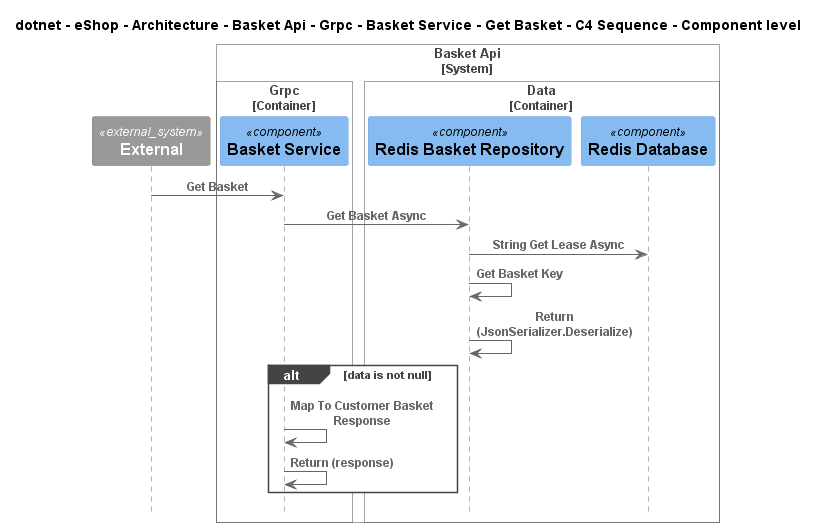

The diagram above was rendered by PlantUML. Its source (embedded in the PNG):
@startuml
!include ..\..\..\..\..\..\..\..\..\..\..\.c4s\C4_Sequence.puml

title dotnet - eShop - Architecture - Basket Api - Grpc - Basket Service - Get Basket - C4 Sequence - Component level

System_Ext(C4InterFlow.SoftwareSystems.ExternalSystem, "External", "")

System_Boundary(dotnet.eShop.Architecture.SoftwareSystems.BasketApi, "Basket Api")
    
Container_Boundary(dotnet.eShop.Architecture.SoftwareSystems.BasketApi.Containers.Grpc, "Grpc")
    Component(dotnet.eShop.Architecture.SoftwareSystems.BasketApi.Containers.Grpc.Components.BasketService, "Basket Service", "", "")
Boundary_End()
    
Container_Boundary(dotnet.eShop.Architecture.SoftwareSystems.BasketApi.Containers.Data, "Data")
    Component(dotnet.eShop.Architecture.SoftwareSystems.BasketApi.Containers.Data.Components.RedisBasketRepository, "Redis Basket Repository", "", "")
    Component(dotnet.eShop.Architecture.SoftwareSystems.BasketApi.Containers.Data.Components.RedisDatabase, "Redis Database", "", "")
Boundary_End()
Boundary_End()

Rel(C4InterFlow.SoftwareSystems.ExternalSystem, dotnet.eShop.Architecture.SoftwareSystems.BasketApi.Containers.Grpc.Components.BasketService, "Get Basket")
Rel(dotnet.eShop.Architecture.SoftwareSystems.BasketApi.Containers.Grpc.Components.BasketService, dotnet.eShop.Architecture.SoftwareSystems.BasketApi.Containers.Data.Components.RedisBasketRepository, "Get Basket Async")
Rel(dotnet.eShop.Architecture.SoftwareSystems.BasketApi.Containers.Data.Components.RedisBasketRepository, dotnet.eShop.Architecture.SoftwareSystems.BasketApi.Containers.Data.Components.RedisDatabase, "String Get Lease Async")
Rel(dotnet.eShop.Architecture.SoftwareSystems.BasketApi.Containers.Data.Components.RedisBasketRepository, dotnet.eShop.Architecture.SoftwareSystems.BasketApi.Containers.Data.Components.RedisBasketRepository, "Get Basket Key")
Rel(dotnet.eShop.Architecture.SoftwareSystems.BasketApi.Containers.Data.Components.RedisBasketRepository, dotnet.eShop.Architecture.SoftwareSystems.BasketApi.Containers.Data.Components.RedisBasketRepository, "Return (JsonSerializer.Deserialize)")
alt data is not null
Rel(dotnet.eShop.Architecture.SoftwareSystems.BasketApi.Containers.Grpc.Components.BasketService, dotnet.eShop.Architecture.SoftwareSystems.BasketApi.Containers.Grpc.Components.BasketService, "Map To Customer Basket Response")
Rel(dotnet.eShop.Architecture.SoftwareSystems.BasketApi.Containers.Grpc.Components.BasketService, dotnet.eShop.Architecture.SoftwareSystems.BasketApi.Containers.Grpc.Components.BasketService, "Return (response)")
end


@enduml